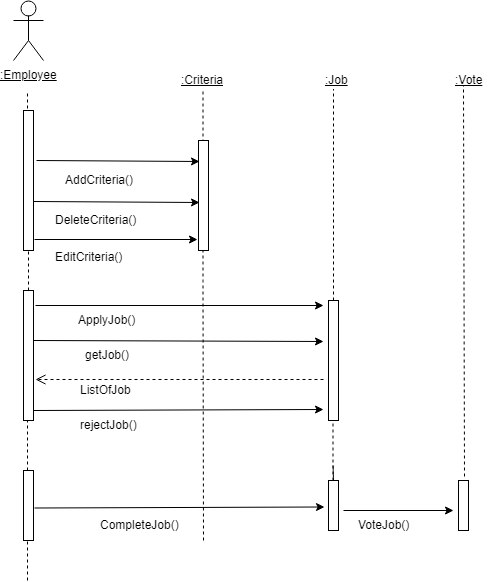

The diagram above was exported from draw.io. Its source (the exported page's mxGraphModel, read from the mxfile embedded in the PNG):
<mxGraphModel dx="1010" dy="550" grid="1" gridSize="10" guides="1" tooltips="1" connect="1" arrows="1" fold="1" page="1" pageScale="1" pageWidth="827" pageHeight="1169" math="0" shadow="0">
  <root>
    <mxCell id="0" />
    <mxCell id="1" parent="0" />
    <mxCell id="i1_0ahCMh5lJfUy-R6dC-4" value="&lt;u&gt;:Employee&lt;/u&gt;" style="shape=umlActor;verticalLabelPosition=bottom;labelBackgroundColor=#ffffff;verticalAlign=top;html=1;outlineConnect=0;" vertex="1" parent="1">
      <mxGeometry x="70" y="40" width="30" height="60" as="geometry" />
    </mxCell>
    <mxCell id="i1_0ahCMh5lJfUy-R6dC-7" value="&lt;u&gt;:Criteria&lt;/u&gt;" style="text;html=1;resizable=0;points=[];autosize=1;align=left;verticalAlign=top;spacingTop=-4;" vertex="1" parent="1">
      <mxGeometry x="236" y="110" width="60" height="20" as="geometry" />
    </mxCell>
    <mxCell id="i1_0ahCMh5lJfUy-R6dC-8" value="&lt;u&gt;:Job&lt;/u&gt;" style="text;html=1;resizable=0;points=[];autosize=1;align=left;verticalAlign=top;spacingTop=-4;" vertex="1" parent="1">
      <mxGeometry x="380" y="110" width="40" height="20" as="geometry" />
    </mxCell>
    <mxCell id="i1_0ahCMh5lJfUy-R6dC-9" value="&lt;u&gt;:Vote&lt;/u&gt;" style="text;html=1;resizable=0;points=[];autosize=1;align=left;verticalAlign=top;spacingTop=-4;" vertex="1" parent="1">
      <mxGeometry x="510" y="110" width="40" height="20" as="geometry" />
    </mxCell>
    <mxCell id="i1_0ahCMh5lJfUy-R6dC-10" value="" style="endArrow=none;dashed=1;html=1;" edge="1" parent="1">
      <mxGeometry width="50" height="50" relative="1" as="geometry">
        <mxPoint x="84" y="220" as="sourcePoint" />
        <mxPoint x="84" y="130" as="targetPoint" />
        <Array as="points">
          <mxPoint x="84" y="180" />
        </Array>
      </mxGeometry>
    </mxCell>
    <mxCell id="i1_0ahCMh5lJfUy-R6dC-11" value="" style="html=1;points=[];perimeter=orthogonalPerimeter;" vertex="1" parent="1">
      <mxGeometry x="80" y="150" width="10" height="140" as="geometry" />
    </mxCell>
    <mxCell id="i1_0ahCMh5lJfUy-R6dC-14" value="" style="endArrow=classic;html=1;entryX=0.06;entryY=0.187;entryDx=0;entryDy=0;entryPerimeter=0;" edge="1" parent="1" target="i1_0ahCMh5lJfUy-R6dC-16">
      <mxGeometry width="50" height="50" relative="1" as="geometry">
        <mxPoint x="93" y="200" as="sourcePoint" />
        <mxPoint x="250" y="200" as="targetPoint" />
      </mxGeometry>
    </mxCell>
    <mxCell id="i1_0ahCMh5lJfUy-R6dC-15" value="" style="endArrow=none;dashed=1;html=1;" edge="1" parent="1">
      <mxGeometry width="50" height="50" relative="1" as="geometry">
        <mxPoint x="259.5" y="200" as="sourcePoint" />
        <mxPoint x="259.5" y="130" as="targetPoint" />
        <Array as="points">
          <mxPoint x="259.5" y="170" />
        </Array>
      </mxGeometry>
    </mxCell>
    <mxCell id="i1_0ahCMh5lJfUy-R6dC-16" value="" style="html=1;points=[];perimeter=orthogonalPerimeter;" vertex="1" parent="1">
      <mxGeometry x="255" y="180" width="10" height="110" as="geometry" />
    </mxCell>
    <mxCell id="i1_0ahCMh5lJfUy-R6dC-17" value="AddCriteria()" style="text;html=1;resizable=0;points=[];autosize=1;align=left;verticalAlign=top;spacingTop=-4;" vertex="1" parent="1">
      <mxGeometry x="120" y="210" width="80" height="20" as="geometry" />
    </mxCell>
    <mxCell id="i1_0ahCMh5lJfUy-R6dC-20" value="DeleteCriteria()" style="text;html=1;resizable=0;points=[];autosize=1;align=left;verticalAlign=top;spacingTop=-4;" vertex="1" parent="1">
      <mxGeometry x="110" y="250" width="100" height="20" as="geometry" />
    </mxCell>
    <mxCell id="i1_0ahCMh5lJfUy-R6dC-21" value="" style="endArrow=classic;html=1;exitX=1.32;exitY=0.367;exitDx=0;exitDy=0;exitPerimeter=0;entryX=0.14;entryY=0.565;entryDx=0;entryDy=0;entryPerimeter=0;" edge="1" parent="1" target="i1_0ahCMh5lJfUy-R6dC-16">
      <mxGeometry width="50" height="50" relative="1" as="geometry">
        <mxPoint x="90" y="241" as="sourcePoint" />
        <mxPoint x="250" y="240" as="targetPoint" />
      </mxGeometry>
    </mxCell>
    <mxCell id="i1_0ahCMh5lJfUy-R6dC-22" value="" style="endArrow=classic;html=1;exitX=1.08;exitY=0.921;exitDx=0;exitDy=0;exitPerimeter=0;" edge="1" parent="1" source="i1_0ahCMh5lJfUy-R6dC-11">
      <mxGeometry width="50" height="50" relative="1" as="geometry">
        <mxPoint x="190" y="290" as="sourcePoint" />
        <mxPoint x="254" y="279" as="targetPoint" />
      </mxGeometry>
    </mxCell>
    <mxCell id="i1_0ahCMh5lJfUy-R6dC-23" value="EditCriteria()" style="text;html=1;resizable=0;points=[];autosize=1;align=left;verticalAlign=top;spacingTop=-4;" vertex="1" parent="1">
      <mxGeometry x="110" y="287" width="80" height="20" as="geometry" />
    </mxCell>
    <mxCell id="i1_0ahCMh5lJfUy-R6dC-24" value="" style="endArrow=none;dashed=1;html=1;" edge="1" parent="1" source="i1_0ahCMh5lJfUy-R6dC-27">
      <mxGeometry width="50" height="50" relative="1" as="geometry">
        <mxPoint x="85" y="360" as="sourcePoint" />
        <mxPoint x="85" y="290" as="targetPoint" />
        <Array as="points" />
      </mxGeometry>
    </mxCell>
    <mxCell id="i1_0ahCMh5lJfUy-R6dC-25" value="" style="endArrow=none;dashed=1;html=1;" edge="1" parent="1">
      <mxGeometry width="50" height="50" relative="1" as="geometry">
        <mxPoint x="260" y="580" as="sourcePoint" />
        <mxPoint x="259.5" y="290" as="targetPoint" />
        <Array as="points">
          <mxPoint x="259.5" y="330" />
        </Array>
      </mxGeometry>
    </mxCell>
    <mxCell id="i1_0ahCMh5lJfUy-R6dC-26" value="" style="endArrow=none;dashed=1;html=1;" edge="1" parent="1" source="i1_0ahCMh5lJfUy-R6dC-38">
      <mxGeometry width="50" height="50" relative="1" as="geometry">
        <mxPoint x="390" y="380" as="sourcePoint" />
        <mxPoint x="390" y="128.5" as="targetPoint" />
        <Array as="points" />
      </mxGeometry>
    </mxCell>
    <mxCell id="i1_0ahCMh5lJfUy-R6dC-27" value="" style="html=1;points=[];perimeter=orthogonalPerimeter;" vertex="1" parent="1">
      <mxGeometry x="80" y="330" width="10" height="130" as="geometry" />
    </mxCell>
    <mxCell id="i1_0ahCMh5lJfUy-R6dC-28" value="" style="endArrow=none;dashed=1;html=1;" edge="1" parent="1" target="i1_0ahCMh5lJfUy-R6dC-27">
      <mxGeometry width="50" height="50" relative="1" as="geometry">
        <mxPoint x="85" y="330" as="sourcePoint" />
        <mxPoint x="85" y="290" as="targetPoint" />
        <Array as="points">
          <mxPoint x="85" y="330" />
        </Array>
      </mxGeometry>
    </mxCell>
    <mxCell id="i1_0ahCMh5lJfUy-R6dC-29" value="ApplyJob()" style="text;html=1;resizable=0;points=[];autosize=1;align=left;verticalAlign=top;spacingTop=-4;" vertex="1" parent="1">
      <mxGeometry x="132.5" y="350" width="70" height="20" as="geometry" />
    </mxCell>
    <mxCell id="i1_0ahCMh5lJfUy-R6dC-32" value="getJob()" style="text;html=1;resizable=0;points=[];autosize=1;align=left;verticalAlign=top;spacingTop=-4;" vertex="1" parent="1">
      <mxGeometry x="140" y="385" width="60" height="20" as="geometry" />
    </mxCell>
    <mxCell id="i1_0ahCMh5lJfUy-R6dC-33" value="ListOfJob" style="text;html=1;resizable=0;points=[];autosize=1;align=left;verticalAlign=top;spacingTop=-4;" vertex="1" parent="1">
      <mxGeometry x="135" y="420" width="70" height="20" as="geometry" />
    </mxCell>
    <mxCell id="i1_0ahCMh5lJfUy-R6dC-36" value="rejectJob()" style="text;html=1;resizable=0;points=[];autosize=1;align=left;verticalAlign=top;spacingTop=-4;" vertex="1" parent="1">
      <mxGeometry x="135" y="455" width="70" height="20" as="geometry" />
    </mxCell>
    <mxCell id="i1_0ahCMh5lJfUy-R6dC-39" value="" style="endArrow=classic;html=1;exitX=1.16;exitY=0.118;exitDx=0;exitDy=0;exitPerimeter=0;" edge="1" parent="1" source="i1_0ahCMh5lJfUy-R6dC-27">
      <mxGeometry width="50" height="50" relative="1" as="geometry">
        <mxPoint x="210" y="340" as="sourcePoint" />
        <mxPoint x="380" y="345" as="targetPoint" />
      </mxGeometry>
    </mxCell>
    <mxCell id="i1_0ahCMh5lJfUy-R6dC-40" value="" style="endArrow=classic;html=1;exitX=1.08;exitY=0.921;exitDx=0;exitDy=0;exitPerimeter=0;" edge="1" parent="1">
      <mxGeometry width="50" height="50" relative="1" as="geometry">
        <mxPoint x="90" y="380" as="sourcePoint" />
        <mxPoint x="380" y="381" as="targetPoint" />
      </mxGeometry>
    </mxCell>
    <mxCell id="i1_0ahCMh5lJfUy-R6dC-44" value="" style="html=1;verticalAlign=bottom;endArrow=open;dashed=1;endSize=8;entryX=1.24;entryY=0.685;entryDx=0;entryDy=0;entryPerimeter=0;" edge="1" parent="1" target="i1_0ahCMh5lJfUy-R6dC-27">
      <mxGeometry relative="1" as="geometry">
        <mxPoint x="380" y="419" as="sourcePoint" />
        <mxPoint x="100" y="420" as="targetPoint" />
      </mxGeometry>
    </mxCell>
    <mxCell id="i1_0ahCMh5lJfUy-R6dC-45" value="" style="endArrow=classic;html=1;exitX=1.08;exitY=0.921;exitDx=0;exitDy=0;exitPerimeter=0;entryX=-0.46;entryY=0.905;entryDx=0;entryDy=0;entryPerimeter=0;" edge="1" parent="1" target="i1_0ahCMh5lJfUy-R6dC-38">
      <mxGeometry width="50" height="50" relative="1" as="geometry">
        <mxPoint x="90" y="450" as="sourcePoint" />
        <mxPoint x="253" y="450" as="targetPoint" />
      </mxGeometry>
    </mxCell>
    <mxCell id="i1_0ahCMh5lJfUy-R6dC-38" value="" style="html=1;points=[];perimeter=orthogonalPerimeter;" vertex="1" parent="1">
      <mxGeometry x="385" y="340" width="10" height="120" as="geometry" />
    </mxCell>
    <mxCell id="i1_0ahCMh5lJfUy-R6dC-47" value="" style="endArrow=none;dashed=1;html=1;exitX=0.62;exitY=-0.084;exitDx=0;exitDy=0;exitPerimeter=0;" edge="1" parent="1" source="i1_0ahCMh5lJfUy-R6dC-56">
      <mxGeometry width="50" height="50" relative="1" as="geometry">
        <mxPoint x="520" y="500" as="sourcePoint" />
        <mxPoint x="520" y="124.5" as="targetPoint" />
        <Array as="points" />
      </mxGeometry>
    </mxCell>
    <mxCell id="i1_0ahCMh5lJfUy-R6dC-49" value="" style="endArrow=none;dashed=1;html=1;" edge="1" parent="1" source="i1_0ahCMh5lJfUy-R6dC-48">
      <mxGeometry width="50" height="50" relative="1" as="geometry">
        <mxPoint x="84" y="620" as="sourcePoint" />
        <mxPoint x="84" y="460" as="targetPoint" />
        <Array as="points" />
      </mxGeometry>
    </mxCell>
    <mxCell id="i1_0ahCMh5lJfUy-R6dC-48" value="" style="html=1;points=[];perimeter=orthogonalPerimeter;" vertex="1" parent="1">
      <mxGeometry x="80" y="510" width="10" height="70" as="geometry" />
    </mxCell>
    <mxCell id="i1_0ahCMh5lJfUy-R6dC-50" value="" style="endArrow=none;dashed=1;html=1;" edge="1" parent="1" target="i1_0ahCMh5lJfUy-R6dC-48">
      <mxGeometry width="50" height="50" relative="1" as="geometry">
        <mxPoint x="84" y="620" as="sourcePoint" />
        <mxPoint x="84" y="460" as="targetPoint" />
        <Array as="points" />
      </mxGeometry>
    </mxCell>
    <mxCell id="i1_0ahCMh5lJfUy-R6dC-51" value="CompleteJob()" style="text;html=1;resizable=0;points=[];autosize=1;align=left;verticalAlign=top;spacingTop=-4;" vertex="1" parent="1">
      <mxGeometry x="155" y="555" width="90" height="20" as="geometry" />
    </mxCell>
    <mxCell id="i1_0ahCMh5lJfUy-R6dC-52" value="" style="endArrow=classic;html=1;exitX=1.08;exitY=0.921;exitDx=0;exitDy=0;exitPerimeter=0;entryX=-0.46;entryY=0.905;entryDx=0;entryDy=0;entryPerimeter=0;" edge="1" parent="1">
      <mxGeometry width="50" height="50" relative="1" as="geometry">
        <mxPoint x="91" y="547.5" as="sourcePoint" />
        <mxPoint x="381" y="546.5" as="targetPoint" />
      </mxGeometry>
    </mxCell>
    <mxCell id="i1_0ahCMh5lJfUy-R6dC-53" value="" style="endArrow=none;dashed=1;html=1;" edge="1" parent="1" source="i1_0ahCMh5lJfUy-R6dC-54">
      <mxGeometry width="50" height="50" relative="1" as="geometry">
        <mxPoint x="390" y="643" as="sourcePoint" />
        <mxPoint x="389.5" y="460" as="targetPoint" />
        <Array as="points" />
      </mxGeometry>
    </mxCell>
    <mxCell id="i1_0ahCMh5lJfUy-R6dC-54" value="" style="html=1;points=[];perimeter=orthogonalPerimeter;" vertex="1" parent="1">
      <mxGeometry x="385" y="520" width="10" height="50" as="geometry" />
    </mxCell>
    <mxCell id="i1_0ahCMh5lJfUy-R6dC-55" value="" style="endArrow=none;dashed=1;html=1;" edge="1" parent="1">
      <mxGeometry width="50" height="50" relative="1" as="geometry">
        <mxPoint x="390" y="520" as="sourcePoint" />
        <mxPoint x="390" y="520" as="targetPoint" />
        <Array as="points">
          <mxPoint x="389.5" y="500" />
        </Array>
      </mxGeometry>
    </mxCell>
    <mxCell id="i1_0ahCMh5lJfUy-R6dC-56" value="" style="html=1;points=[];perimeter=orthogonalPerimeter;" vertex="1" parent="1">
      <mxGeometry x="515" y="520" width="10" height="50" as="geometry" />
    </mxCell>
    <mxCell id="i1_0ahCMh5lJfUy-R6dC-57" value="" style="endArrow=classic;html=1;" edge="1" parent="1">
      <mxGeometry width="50" height="50" relative="1" as="geometry">
        <mxPoint x="400" y="550" as="sourcePoint" />
        <mxPoint x="510" y="550" as="targetPoint" />
      </mxGeometry>
    </mxCell>
    <mxCell id="i1_0ahCMh5lJfUy-R6dC-58" value="VoteJob()" style="text;html=1;resizable=0;points=[];autosize=1;align=left;verticalAlign=top;spacingTop=-4;" vertex="1" parent="1">
      <mxGeometry x="413" y="555" width="70" height="20" as="geometry" />
    </mxCell>
  </root>
</mxGraphModel>